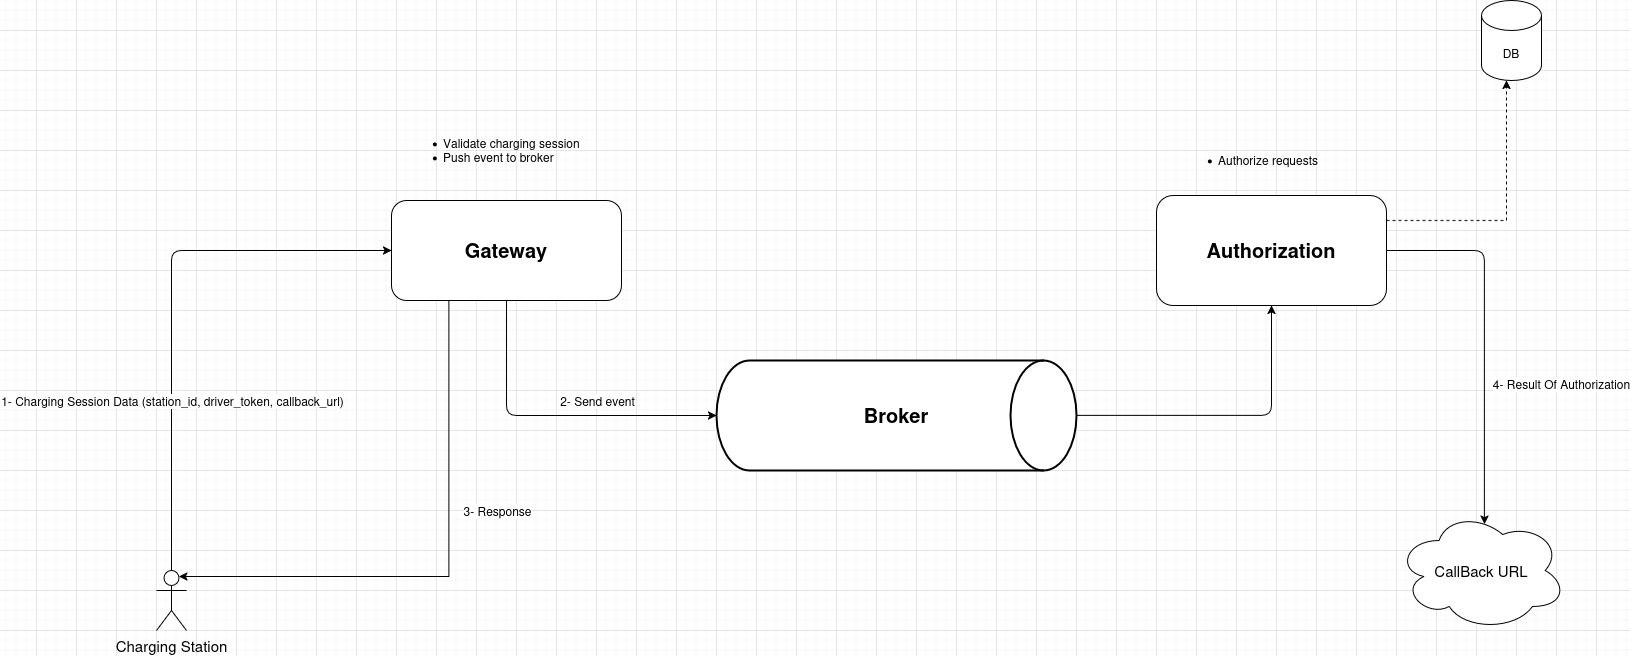

The diagram above was exported from draw.io. Its source (the exported page's mxGraphModel, read from the mxfile embedded in the PNG):
<mxGraphModel dx="2496" dy="688" grid="1" gridSize="10" guides="1" tooltips="1" connect="1" arrows="1" fold="1" page="1" pageScale="1" pageWidth="850" pageHeight="1100" background="none" math="0" shadow="1">
  <root>
    <mxCell id="0" />
    <mxCell id="1" parent="0" />
    <mxCell id="KGyx9j4weVZTo3cQVRc4-1" value="Gateway" style="rounded=1;whiteSpace=wrap;html=1;fontSize=20;labelBackgroundColor=none;textShadow=0;fontStyle=1" parent="1" vertex="1">
      <mxGeometry x="155" y="210" width="230" height="100" as="geometry" />
    </mxCell>
    <mxCell id="KGyx9j4weVZTo3cQVRc4-7" style="edgeStyle=orthogonalEdgeStyle;rounded=1;orthogonalLoop=1;jettySize=auto;html=1;exitX=1;exitY=0.5;exitDx=0;exitDy=0;exitPerimeter=0;entryX=0.5;entryY=1;entryDx=0;entryDy=0;" parent="1" source="KGyx9j4weVZTo3cQVRc4-2" target="KGyx9j4weVZTo3cQVRc4-4" edge="1">
      <mxGeometry relative="1" as="geometry" />
    </mxCell>
    <mxCell id="KGyx9j4weVZTo3cQVRc4-2" value="Broker" style="strokeWidth=2;html=1;shape=mxgraph.flowchart.direct_data;whiteSpace=wrap;rounded=1;fontSize=20;fontStyle=1" parent="1" vertex="1">
      <mxGeometry x="480" y="370" width="360" height="110" as="geometry" />
    </mxCell>
    <mxCell id="KGyx9j4weVZTo3cQVRc4-21" style="edgeStyle=orthogonalEdgeStyle;rounded=1;orthogonalLoop=1;jettySize=auto;html=1;entryX=0.517;entryY=0.113;entryDx=0;entryDy=0;entryPerimeter=0;" parent="1" source="KGyx9j4weVZTo3cQVRc4-4" target="KGyx9j4weVZTo3cQVRc4-19" edge="1">
      <mxGeometry relative="1" as="geometry">
        <mxPoint x="1270" y="520" as="targetPoint" />
      </mxGeometry>
    </mxCell>
    <mxCell id="KGyx9j4weVZTo3cQVRc4-22" value="4- Result Of Authorization" style="edgeLabel;html=1;align=center;verticalAlign=middle;resizable=0;points=[];fontSize=12;" parent="KGyx9j4weVZTo3cQVRc4-21" connectable="0" vertex="1">
      <mxGeometry x="-0.2355" y="-1" relative="1" as="geometry">
        <mxPoint x="78" y="89" as="offset" />
      </mxGeometry>
    </mxCell>
    <mxCell id="KGyx9j4weVZTo3cQVRc4-4" value="Authorization" style="rounded=1;whiteSpace=wrap;html=1;fontSize=20;fontStyle=1" parent="1" vertex="1">
      <mxGeometry x="920" y="205" width="230" height="110" as="geometry" />
    </mxCell>
    <mxCell id="KGyx9j4weVZTo3cQVRc4-5" value="" style="endArrow=classic;html=1;rounded=1;entryX=0;entryY=0.5;entryDx=0;entryDy=0;entryPerimeter=0;exitX=0.5;exitY=1;exitDx=0;exitDy=0;" parent="1" source="KGyx9j4weVZTo3cQVRc4-1" target="KGyx9j4weVZTo3cQVRc4-2" edge="1">
      <mxGeometry width="50" height="50" relative="1" as="geometry">
        <mxPoint x="400" y="360" as="sourcePoint" />
        <mxPoint x="450" y="310" as="targetPoint" />
        <Array as="points">
          <mxPoint x="270" y="425" />
        </Array>
      </mxGeometry>
    </mxCell>
    <mxCell id="xA-ewz-bApm4rcsqkjVb-17" value="2- Send event" style="edgeLabel;html=1;align=center;verticalAlign=middle;resizable=0;points=[];fontSize=12;" vertex="1" connectable="0" parent="KGyx9j4weVZTo3cQVRc4-5">
      <mxGeometry x="0.1631" y="-4" relative="1" as="geometry">
        <mxPoint x="16" y="-19" as="offset" />
      </mxGeometry>
    </mxCell>
    <mxCell id="KGyx9j4weVZTo3cQVRc4-8" value="Charging Station" style="shape=umlActor;verticalLabelPosition=bottom;verticalAlign=top;html=1;outlineConnect=0;rounded=1;fontSize=15;textShadow=0;" parent="1" vertex="1">
      <mxGeometry x="-80" y="580" width="30" height="60" as="geometry" />
    </mxCell>
    <mxCell id="KGyx9j4weVZTo3cQVRc4-15" style="edgeStyle=orthogonalEdgeStyle;rounded=1;orthogonalLoop=1;jettySize=auto;html=1;exitX=0.5;exitY=0;exitDx=0;exitDy=0;exitPerimeter=0;entryX=0;entryY=0.5;entryDx=0;entryDy=0;" parent="1" source="KGyx9j4weVZTo3cQVRc4-8" target="KGyx9j4weVZTo3cQVRc4-1" edge="1">
      <mxGeometry relative="1" as="geometry">
        <mxPoint x="57.96" y="450" as="sourcePoint" />
        <mxPoint x="199.99999999999997" y="262" as="targetPoint" />
        <Array as="points">
          <mxPoint x="-65" y="260" />
        </Array>
      </mxGeometry>
    </mxCell>
    <mxCell id="KGyx9j4weVZTo3cQVRc4-16" value="1- Charging Session Data (station_id, driver_token, callback_url)" style="edgeLabel;html=1;align=center;verticalAlign=middle;resizable=0;points=[];rounded=1;fontSize=12;" parent="KGyx9j4weVZTo3cQVRc4-15" connectable="0" vertex="1">
      <mxGeometry x="-0.0667" y="-2" relative="1" as="geometry">
        <mxPoint x="-2" y="82" as="offset" />
      </mxGeometry>
    </mxCell>
    <mxCell id="KGyx9j4weVZTo3cQVRc4-19" value="CallBack URL" style="ellipse;shape=cloud;rounded=1;fontSize=15;labelBorderColor=none;labelBackgroundColor=none;textShadow=0;whiteSpace=wrap;html=1;" parent="1" vertex="1">
      <mxGeometry x="1160" y="520" width="170" height="120" as="geometry" />
    </mxCell>
    <mxCell id="xA-ewz-bApm4rcsqkjVb-8" value="&lt;ul&gt;&lt;li&gt;Validate charging session&lt;/li&gt;&lt;li&gt;Push event to broker&lt;/li&gt;&lt;/ul&gt;" style="text;strokeColor=none;fillColor=none;html=1;whiteSpace=wrap;verticalAlign=middle;overflow=hidden;" vertex="1" parent="1">
      <mxGeometry x="165" y="120" width="210" height="80" as="geometry" />
    </mxCell>
    <mxCell id="xA-ewz-bApm4rcsqkjVb-10" style="edgeStyle=orthogonalEdgeStyle;rounded=0;orthogonalLoop=1;jettySize=auto;html=1;exitX=0.25;exitY=1;exitDx=0;exitDy=0;entryX=0.75;entryY=0.1;entryDx=0;entryDy=0;entryPerimeter=0;" edge="1" parent="1" source="KGyx9j4weVZTo3cQVRc4-1" target="KGyx9j4weVZTo3cQVRc4-8">
      <mxGeometry relative="1" as="geometry">
        <Array as="points">
          <mxPoint x="213" y="586" />
        </Array>
      </mxGeometry>
    </mxCell>
    <mxCell id="xA-ewz-bApm4rcsqkjVb-11" value="3- Response" style="edgeLabel;html=1;align=center;verticalAlign=middle;resizable=0;points=[];fontSize=12;" vertex="1" connectable="0" parent="xA-ewz-bApm4rcsqkjVb-10">
      <mxGeometry x="-0.3755" y="2" relative="1" as="geometry">
        <mxPoint x="46" y="40" as="offset" />
      </mxGeometry>
    </mxCell>
    <mxCell id="xA-ewz-bApm4rcsqkjVb-18" value="&lt;ul&gt;&lt;li&gt;Authorize requests&lt;/li&gt;&lt;/ul&gt;" style="text;strokeColor=none;fillColor=none;html=1;whiteSpace=wrap;verticalAlign=middle;overflow=hidden;" vertex="1" parent="1">
      <mxGeometry x="940" y="130" width="210" height="80" as="geometry" />
    </mxCell>
    <mxCell id="xA-ewz-bApm4rcsqkjVb-26" style="edgeStyle=orthogonalEdgeStyle;rounded=0;orthogonalLoop=1;jettySize=auto;html=1;dashed=1;" edge="1" parent="1" source="KGyx9j4weVZTo3cQVRc4-4" target="xA-ewz-bApm4rcsqkjVb-19">
      <mxGeometry relative="1" as="geometry">
        <Array as="points">
          <mxPoint x="1270" y="230" />
        </Array>
      </mxGeometry>
    </mxCell>
    <mxCell id="xA-ewz-bApm4rcsqkjVb-19" value="DB" style="shape=cylinder3;whiteSpace=wrap;html=1;boundedLbl=1;backgroundOutline=1;size=15;" vertex="1" parent="1">
      <mxGeometry x="1245" y="10" width="60" height="80" as="geometry" />
    </mxCell>
  </root>
</mxGraphModel>